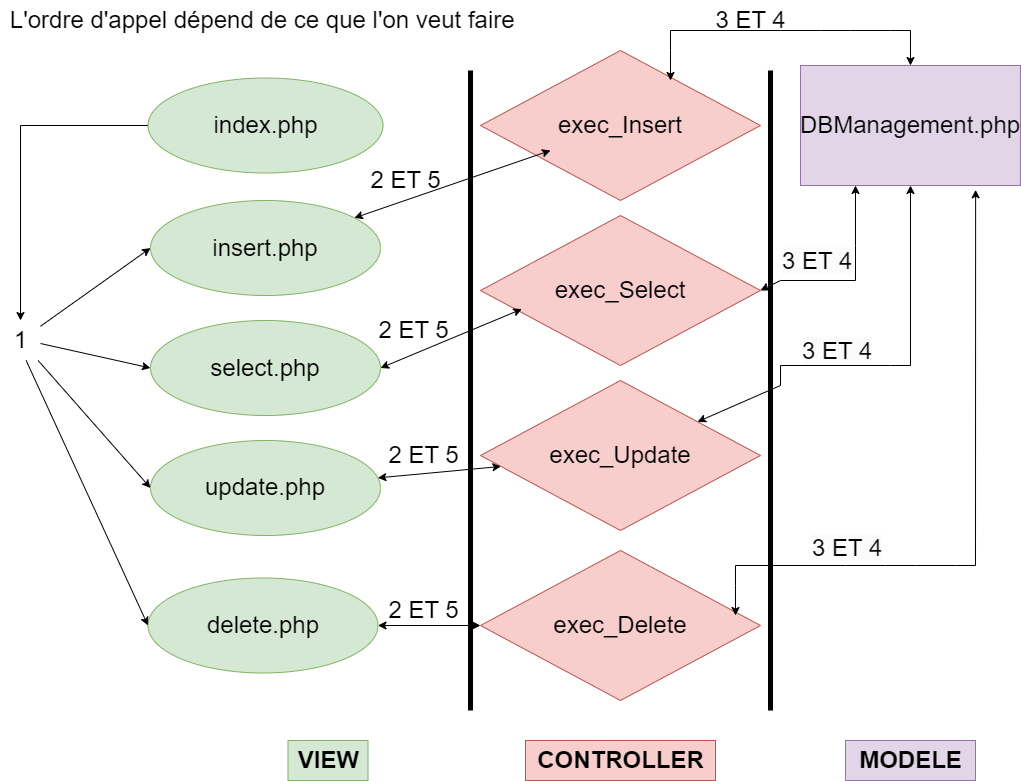

The diagram above was exported from draw.io. Its source (the exported page's mxGraphModel, read from the mxfile embedded in the PNG):
<mxGraphModel dx="2252" dy="2003" grid="1" gridSize="10" guides="1" tooltips="1" connect="1" arrows="1" fold="1" page="1" pageScale="1" pageWidth="827" pageHeight="1169" math="0" shadow="0">
  <root>
    <mxCell id="0" />
    <mxCell id="1" parent="0" />
    <mxCell id="DaNbS1cD43uRuiTYWqVF-1" value="" style="endArrow=none;html=1;rounded=0;strokeWidth=5;" parent="1" edge="1">
      <mxGeometry width="50" height="50" relative="1" as="geometry">
        <mxPoint x="270" y="680" as="sourcePoint" />
        <mxPoint x="270" y="40" as="targetPoint" />
        <Array as="points">
          <mxPoint x="270" y="300" />
        </Array>
      </mxGeometry>
    </mxCell>
    <mxCell id="DaNbS1cD43uRuiTYWqVF-2" value="" style="endArrow=none;html=1;rounded=0;strokeWidth=5;" parent="1" edge="1">
      <mxGeometry width="50" height="50" relative="1" as="geometry">
        <mxPoint x="570" y="680" as="sourcePoint" />
        <mxPoint x="570" y="40" as="targetPoint" />
        <Array as="points">
          <mxPoint x="570" y="300" />
        </Array>
      </mxGeometry>
    </mxCell>
    <mxCell id="DaNbS1cD43uRuiTYWqVF-3" value="&lt;font style=&quot;font-size: 24px;&quot;&gt;&lt;b&gt;MODELE&lt;/b&gt;&lt;/font&gt;" style="text;html=1;align=center;verticalAlign=middle;resizable=0;points=[];autosize=1;strokeColor=#9673a6;fillColor=#e1d5e7;" parent="1" vertex="1">
      <mxGeometry x="645" y="710" width="130" height="40" as="geometry" />
    </mxCell>
    <mxCell id="DaNbS1cD43uRuiTYWqVF-4" value="&lt;font style=&quot;font-size: 24px;&quot;&gt;&lt;b&gt;CONTROLLER&lt;/b&gt;&lt;/font&gt;" style="text;html=1;align=center;verticalAlign=middle;resizable=0;points=[];autosize=1;strokeColor=#b85450;fillColor=#f8cecc;" parent="1" vertex="1">
      <mxGeometry x="325" y="710" width="190" height="40" as="geometry" />
    </mxCell>
    <mxCell id="DaNbS1cD43uRuiTYWqVF-6" value="&lt;font style=&quot;font-size: 24px;&quot;&gt;&lt;b&gt;VIEW&lt;/b&gt;&lt;/font&gt;" style="text;html=1;align=center;verticalAlign=middle;resizable=0;points=[];autosize=1;strokeColor=#82b366;fillColor=#d5e8d4;" parent="1" vertex="1">
      <mxGeometry x="87.5" y="710" width="80" height="40" as="geometry" />
    </mxCell>
    <mxCell id="DaNbS1cD43uRuiTYWqVF-7" value="exec_Insert" style="rhombus;whiteSpace=wrap;html=1;fontSize=24;fillColor=#f8cecc;strokeColor=#b85450;" parent="1" vertex="1">
      <mxGeometry x="280" y="20" width="280" height="150" as="geometry" />
    </mxCell>
    <mxCell id="DaNbS1cD43uRuiTYWqVF-8" value="exec_Select" style="rhombus;whiteSpace=wrap;html=1;fontSize=24;fillColor=#f8cecc;strokeColor=#b85450;" parent="1" vertex="1">
      <mxGeometry x="280" y="185" width="280" height="150" as="geometry" />
    </mxCell>
    <mxCell id="DaNbS1cD43uRuiTYWqVF-9" value="DBManagement.php" style="rounded=0;whiteSpace=wrap;html=1;fontSize=24;fillColor=#e1d5e7;strokeColor=#9673a6;" parent="1" vertex="1">
      <mxGeometry x="600" y="35" width="220" height="120" as="geometry" />
    </mxCell>
    <mxCell id="NP7wwn1Z8rkbReuM3gRp-13" style="edgeStyle=orthogonalEdgeStyle;rounded=0;orthogonalLoop=1;jettySize=auto;html=1;exitX=0;exitY=0.5;exitDx=0;exitDy=0;fontSize=24;" edge="1" parent="1" source="DaNbS1cD43uRuiTYWqVF-25" target="DaNbS1cD43uRuiTYWqVF-53">
      <mxGeometry relative="1" as="geometry" />
    </mxCell>
    <mxCell id="DaNbS1cD43uRuiTYWqVF-25" value="index.php" style="ellipse;whiteSpace=wrap;html=1;fontSize=24;fillColor=#d5e8d4;strokeColor=#82b366;" parent="1" vertex="1">
      <mxGeometry x="-52.5" y="47.5" width="235" height="95" as="geometry" />
    </mxCell>
    <mxCell id="DaNbS1cD43uRuiTYWqVF-48" value="" style="endArrow=classic;startArrow=classic;html=1;rounded=0;strokeColor=#000000;strokeWidth=1;fontSize=24;entryX=0.5;entryY=0;entryDx=0;entryDy=0;" parent="1" target="DaNbS1cD43uRuiTYWqVF-9" edge="1">
      <mxGeometry width="50" height="50" relative="1" as="geometry">
        <mxPoint x="470" y="50" as="sourcePoint" />
        <mxPoint x="690" y="60" as="targetPoint" />
        <Array as="points">
          <mxPoint x="470" y="20" />
          <mxPoint x="470" />
          <mxPoint x="580" />
          <mxPoint x="620" />
          <mxPoint x="650" />
          <mxPoint x="690" />
          <mxPoint x="710" />
        </Array>
      </mxGeometry>
    </mxCell>
    <mxCell id="DaNbS1cD43uRuiTYWqVF-53" value="1" style="text;html=1;align=center;verticalAlign=middle;resizable=0;points=[];autosize=1;strokeColor=none;fillColor=none;fontSize=24;" parent="1" vertex="1">
      <mxGeometry x="-200" y="290" width="40" height="40" as="geometry" />
    </mxCell>
    <mxCell id="DaNbS1cD43uRuiTYWqVF-59" value="exec_Update" style="rhombus;whiteSpace=wrap;html=1;fontSize=24;fillColor=#f8cecc;strokeColor=#b85450;" parent="1" vertex="1">
      <mxGeometry x="280" y="350" width="280" height="150" as="geometry" />
    </mxCell>
    <mxCell id="UwJ0yL14bMiYbQcTA8nq-2" value="insert.php" style="ellipse;whiteSpace=wrap;html=1;fontSize=24;fillColor=#d5e8d4;strokeColor=#82b366;" parent="1" vertex="1">
      <mxGeometry x="-50" y="170" width="230" height="95" as="geometry" />
    </mxCell>
    <mxCell id="UwJ0yL14bMiYbQcTA8nq-3" value="select.php" style="ellipse;whiteSpace=wrap;html=1;fontSize=24;fillColor=#d5e8d4;strokeColor=#82b366;" parent="1" vertex="1">
      <mxGeometry x="-50" y="290" width="230" height="95" as="geometry" />
    </mxCell>
    <mxCell id="UwJ0yL14bMiYbQcTA8nq-4" value="update.php" style="ellipse;whiteSpace=wrap;html=1;fontSize=24;fillColor=#d5e8d4;strokeColor=#82b366;" parent="1" vertex="1">
      <mxGeometry x="-50" y="410" width="230" height="95" as="geometry" />
    </mxCell>
    <mxCell id="UwJ0yL14bMiYbQcTA8nq-5" value="delete.php" style="ellipse;whiteSpace=wrap;html=1;fontSize=24;fillColor=#d5e8d4;strokeColor=#82b366;" parent="1" vertex="1">
      <mxGeometry x="-52.5" y="547.5" width="230" height="95" as="geometry" />
    </mxCell>
    <mxCell id="UwJ0yL14bMiYbQcTA8nq-7" value="exec_Delete" style="rhombus;whiteSpace=wrap;html=1;fontSize=24;fillColor=#f8cecc;strokeColor=#b85450;" parent="1" vertex="1">
      <mxGeometry x="280" y="520" width="280" height="150" as="geometry" />
    </mxCell>
    <mxCell id="NP7wwn1Z8rkbReuM3gRp-2" value="3 ET 4" style="text;html=1;align=center;verticalAlign=middle;resizable=0;points=[];autosize=1;strokeColor=none;fillColor=none;fontSize=24;" vertex="1" parent="1">
      <mxGeometry x="505" y="-30" width="90" height="40" as="geometry" />
    </mxCell>
    <mxCell id="NP7wwn1Z8rkbReuM3gRp-4" value="2 ET 5" style="text;html=1;align=center;verticalAlign=middle;resizable=0;points=[];autosize=1;strokeColor=none;fillColor=none;fontSize=24;" vertex="1" parent="1">
      <mxGeometry x="160" y="130" width="90" height="40" as="geometry" />
    </mxCell>
    <mxCell id="NP7wwn1Z8rkbReuM3gRp-11" value="&lt;font style=&quot;font-size: 24px;&quot;&gt;L'ordre d'appel dépend de ce que l'on veut faire&amp;nbsp;&lt;/font&gt;" style="text;html=1;align=center;verticalAlign=middle;resizable=0;points=[];autosize=1;strokeColor=none;fillColor=none;" vertex="1" parent="1">
      <mxGeometry x="-200" y="-30" width="530" height="40" as="geometry" />
    </mxCell>
    <mxCell id="NP7wwn1Z8rkbReuM3gRp-14" value="" style="endArrow=classic;html=1;rounded=0;fontSize=24;entryX=0;entryY=0.5;entryDx=0;entryDy=0;" edge="1" parent="1" source="DaNbS1cD43uRuiTYWqVF-53" target="UwJ0yL14bMiYbQcTA8nq-2">
      <mxGeometry width="50" height="50" relative="1" as="geometry">
        <mxPoint x="-160" y="360" as="sourcePoint" />
        <mxPoint x="-89.28932188134524" y="310" as="targetPoint" />
      </mxGeometry>
    </mxCell>
    <mxCell id="NP7wwn1Z8rkbReuM3gRp-15" value="" style="endArrow=classic;html=1;rounded=0;fontSize=24;entryX=0;entryY=0.5;entryDx=0;entryDy=0;" edge="1" parent="1" target="UwJ0yL14bMiYbQcTA8nq-3">
      <mxGeometry width="50" height="50" relative="1" as="geometry">
        <mxPoint x="-160" y="313.0128205128208" as="sourcePoint" />
        <mxPoint x="15" y="230" as="targetPoint" />
      </mxGeometry>
    </mxCell>
    <mxCell id="NP7wwn1Z8rkbReuM3gRp-16" value="" style="endArrow=classic;html=1;rounded=0;fontSize=24;entryX=0;entryY=0.5;entryDx=0;entryDy=0;" edge="1" parent="1" source="DaNbS1cD43uRuiTYWqVF-53" target="UwJ0yL14bMiYbQcTA8nq-4">
      <mxGeometry width="50" height="50" relative="1" as="geometry">
        <mxPoint x="-175" y="330.0028205128208" as="sourcePoint" />
        <mxPoint y="246.99" as="targetPoint" />
      </mxGeometry>
    </mxCell>
    <mxCell id="NP7wwn1Z8rkbReuM3gRp-17" value="" style="endArrow=classic;html=1;rounded=0;fontSize=24;entryX=0;entryY=0.5;entryDx=0;entryDy=0;exitX=0.641;exitY=1;exitDx=0;exitDy=0;exitPerimeter=0;" edge="1" parent="1" source="DaNbS1cD43uRuiTYWqVF-53" target="UwJ0yL14bMiYbQcTA8nq-5">
      <mxGeometry width="50" height="50" relative="1" as="geometry">
        <mxPoint x="-210" y="533.0128205128208" as="sourcePoint" />
        <mxPoint x="-35" y="450" as="targetPoint" />
      </mxGeometry>
    </mxCell>
    <mxCell id="NP7wwn1Z8rkbReuM3gRp-28" value="2 ET 5" style="text;html=1;align=center;verticalAlign=middle;resizable=0;points=[];autosize=1;strokeColor=none;fillColor=none;fontSize=24;" vertex="1" parent="1">
      <mxGeometry x="167.5" y="280" width="90" height="40" as="geometry" />
    </mxCell>
    <mxCell id="NP7wwn1Z8rkbReuM3gRp-30" value="2 ET 5" style="text;html=1;align=center;verticalAlign=middle;resizable=0;points=[];autosize=1;strokeColor=none;fillColor=none;fontSize=24;" vertex="1" parent="1">
      <mxGeometry x="177.5" y="560" width="90" height="40" as="geometry" />
    </mxCell>
    <mxCell id="NP7wwn1Z8rkbReuM3gRp-31" value="2 ET 5" style="text;html=1;align=center;verticalAlign=middle;resizable=0;points=[];autosize=1;strokeColor=none;fillColor=none;fontSize=24;" vertex="1" parent="1">
      <mxGeometry x="177.5" y="405" width="90" height="40" as="geometry" />
    </mxCell>
    <mxCell id="NP7wwn1Z8rkbReuM3gRp-32" value="&lt;span style=&quot;color: rgb(0, 0, 0); font-family: Helvetica; font-size: 24px; font-style: normal; font-variant-ligatures: normal; font-variant-caps: normal; font-weight: 400; letter-spacing: normal; orphans: 2; text-align: center; text-indent: 0px; text-transform: none; widows: 2; word-spacing: 0px; -webkit-text-stroke-width: 0px; background-color: rgb(251, 251, 251); text-decoration-thickness: initial; text-decoration-style: initial; text-decoration-color: initial; float: none; display: inline !important;&quot;&gt;3 ET 4&lt;/span&gt;" style="text;whiteSpace=wrap;html=1;fontSize=24;" vertex="1" parent="1">
      <mxGeometry x="580" y="210" width="100" height="50" as="geometry" />
    </mxCell>
    <mxCell id="NP7wwn1Z8rkbReuM3gRp-33" value="&lt;span style=&quot;color: rgb(0, 0, 0); font-family: Helvetica; font-size: 24px; font-style: normal; font-variant-ligatures: normal; font-variant-caps: normal; font-weight: 400; letter-spacing: normal; orphans: 2; text-align: center; text-indent: 0px; text-transform: none; widows: 2; word-spacing: 0px; -webkit-text-stroke-width: 0px; background-color: rgb(251, 251, 251); text-decoration-thickness: initial; text-decoration-style: initial; text-decoration-color: initial; float: none; display: inline !important;&quot;&gt;3 ET 4&lt;/span&gt;" style="text;whiteSpace=wrap;html=1;fontSize=24;" vertex="1" parent="1">
      <mxGeometry x="600" y="300" width="100" height="50" as="geometry" />
    </mxCell>
    <mxCell id="NP7wwn1Z8rkbReuM3gRp-34" value="&lt;span style=&quot;color: rgb(0, 0, 0); font-family: Helvetica; font-size: 24px; font-style: normal; font-variant-ligatures: normal; font-variant-caps: normal; font-weight: 400; letter-spacing: normal; orphans: 2; text-align: center; text-indent: 0px; text-transform: none; widows: 2; word-spacing: 0px; -webkit-text-stroke-width: 0px; background-color: rgb(251, 251, 251); text-decoration-thickness: initial; text-decoration-style: initial; text-decoration-color: initial; float: none; display: inline !important;&quot;&gt;3 ET 4&lt;/span&gt;" style="text;whiteSpace=wrap;html=1;fontSize=24;" vertex="1" parent="1">
      <mxGeometry x="610" y="497.5" width="100" height="50" as="geometry" />
    </mxCell>
    <mxCell id="NP7wwn1Z8rkbReuM3gRp-35" value="" style="endArrow=classic;startArrow=classic;html=1;rounded=0;fontSize=24;" edge="1" parent="1" source="UwJ0yL14bMiYbQcTA8nq-2">
      <mxGeometry width="50" height="50" relative="1" as="geometry">
        <mxPoint x="300" y="170" as="sourcePoint" />
        <mxPoint x="350" y="120" as="targetPoint" />
      </mxGeometry>
    </mxCell>
    <mxCell id="NP7wwn1Z8rkbReuM3gRp-37" value="" style="endArrow=classic;startArrow=classic;html=1;rounded=0;fontSize=24;exitX=1;exitY=0.5;exitDx=0;exitDy=0;" edge="1" parent="1" source="UwJ0yL14bMiYbQcTA8nq-3">
      <mxGeometry width="50" height="50" relative="1" as="geometry">
        <mxPoint x="200" y="330" as="sourcePoint" />
        <mxPoint x="321.37" y="278.58000000000004" as="targetPoint" />
      </mxGeometry>
    </mxCell>
    <mxCell id="NP7wwn1Z8rkbReuM3gRp-38" value="" style="endArrow=classic;startArrow=classic;html=1;rounded=0;fontSize=24;" edge="1" parent="1" source="UwJ0yL14bMiYbQcTA8nq-4" target="DaNbS1cD43uRuiTYWqVF-59">
      <mxGeometry width="50" height="50" relative="1" as="geometry">
        <mxPoint x="209.99658303079752" y="422.8366676961" as="sourcePoint" />
        <mxPoint x="351.37" y="360" as="targetPoint" />
        <Array as="points" />
      </mxGeometry>
    </mxCell>
    <mxCell id="NP7wwn1Z8rkbReuM3gRp-39" style="edgeStyle=orthogonalEdgeStyle;rounded=0;orthogonalLoop=1;jettySize=auto;html=1;exitX=0.5;exitY=1;exitDx=0;exitDy=0;fontSize=24;" edge="1" parent="1" source="UwJ0yL14bMiYbQcTA8nq-4" target="UwJ0yL14bMiYbQcTA8nq-4">
      <mxGeometry relative="1" as="geometry" />
    </mxCell>
    <mxCell id="NP7wwn1Z8rkbReuM3gRp-41" value="" style="endArrow=classic;startArrow=classic;html=1;rounded=0;fontSize=24;" edge="1" parent="1" source="UwJ0yL14bMiYbQcTA8nq-5" target="UwJ0yL14bMiYbQcTA8nq-7">
      <mxGeometry width="50" height="50" relative="1" as="geometry">
        <mxPoint x="177.5" y="645" as="sourcePoint" />
        <mxPoint x="248.21067811865476" y="595" as="targetPoint" />
      </mxGeometry>
    </mxCell>
    <mxCell id="NP7wwn1Z8rkbReuM3gRp-43" value="" style="endArrow=classic;startArrow=classic;html=1;rounded=0;strokeColor=#000000;strokeWidth=1;fontSize=24;entryX=0.796;entryY=1.036;entryDx=0;entryDy=0;entryPerimeter=0;" edge="1" parent="1" target="DaNbS1cD43uRuiTYWqVF-9">
      <mxGeometry width="50" height="50" relative="1" as="geometry">
        <mxPoint x="535" y="585" as="sourcePoint" />
        <mxPoint x="775" y="570" as="targetPoint" />
        <Array as="points">
          <mxPoint x="535" y="555" />
          <mxPoint x="535" y="535" />
          <mxPoint x="645" y="535" />
          <mxPoint x="685" y="535" />
          <mxPoint x="715" y="535" />
          <mxPoint x="755" y="535" />
          <mxPoint x="775" y="535" />
        </Array>
      </mxGeometry>
    </mxCell>
    <mxCell id="NP7wwn1Z8rkbReuM3gRp-44" value="" style="endArrow=classic;startArrow=classic;html=1;rounded=0;strokeColor=#000000;strokeWidth=1;fontSize=24;entryX=0.25;entryY=1;entryDx=0;entryDy=0;" edge="1" parent="1" target="DaNbS1cD43uRuiTYWqVF-9">
      <mxGeometry width="50" height="50" relative="1" as="geometry">
        <mxPoint x="560" y="260" as="sourcePoint" />
        <mxPoint x="820" y="250" as="targetPoint" />
        <Array as="points">
          <mxPoint x="580" y="250" />
          <mxPoint x="655" y="250" />
          <mxPoint x="655" y="215" />
        </Array>
      </mxGeometry>
    </mxCell>
    <mxCell id="NP7wwn1Z8rkbReuM3gRp-46" value="" style="endArrow=classic;startArrow=classic;html=1;rounded=0;strokeColor=#000000;strokeWidth=1;fontSize=24;entryX=0.5;entryY=1;entryDx=0;entryDy=0;" edge="1" parent="1" source="DaNbS1cD43uRuiTYWqVF-59" target="DaNbS1cD43uRuiTYWqVF-9">
      <mxGeometry width="50" height="50" relative="1" as="geometry">
        <mxPoint x="580" y="385" as="sourcePoint" />
        <mxPoint x="820" y="370" as="targetPoint" />
        <Array as="points">
          <mxPoint x="580" y="355" />
          <mxPoint x="580" y="335" />
          <mxPoint x="690" y="335" />
          <mxPoint x="710" y="335" />
        </Array>
      </mxGeometry>
    </mxCell>
  </root>
</mxGraphModel>